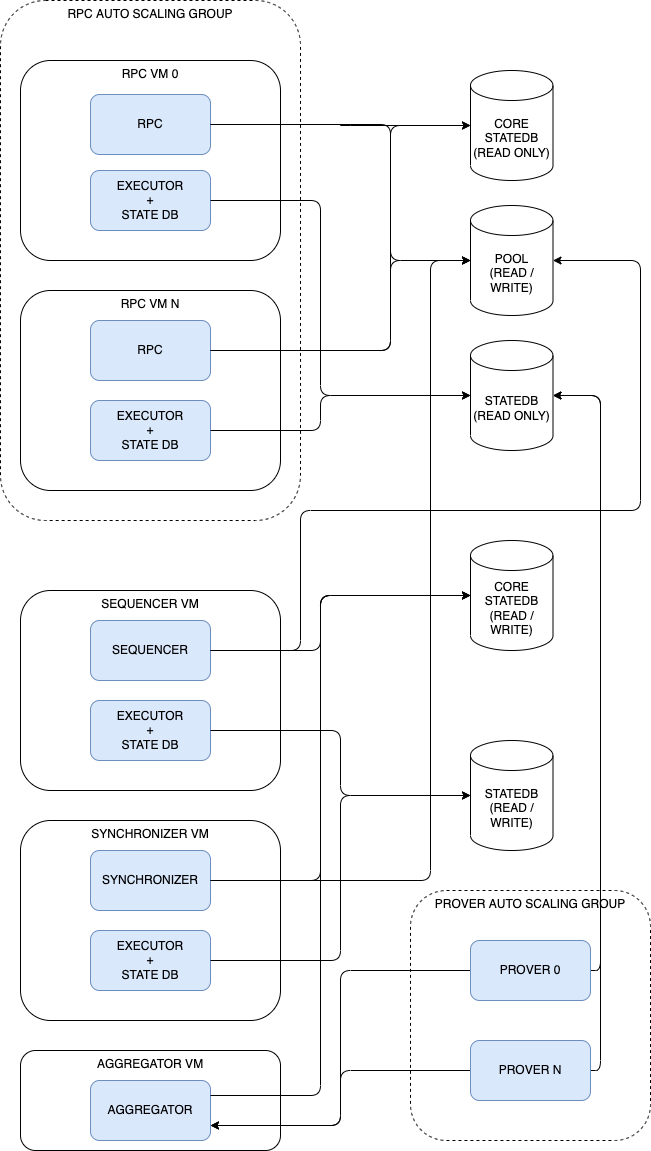

The diagram above was exported from draw.io. Its source (the exported page's mxGraphModel, read from the mxfile embedded in the PNG):
<mxGraphModel dx="429" dy="379" grid="1" gridSize="10" guides="1" tooltips="1" connect="1" arrows="1" fold="1" page="1" pageScale="1" pageWidth="827" pageHeight="1169" background="#ffffff" math="0" shadow="0">
  <root>
    <mxCell id="0" />
    <mxCell id="1" parent="0" />
    <mxCell id="10" value="RPC AUTO SCALING GROUP" style="rounded=1;whiteSpace=wrap;html=1;fillColor=none;verticalAlign=top;dashed=1;" parent="1" vertex="1">
      <mxGeometry x="120" y="10" width="300" height="520" as="geometry" />
    </mxCell>
    <mxCell id="5" value="" style="group" parent="1" vertex="1" connectable="0">
      <mxGeometry x="140" y="70" width="260" height="200" as="geometry" />
    </mxCell>
    <mxCell id="2" value="RPC VM 0" style="rounded=1;whiteSpace=wrap;html=1;fillColor=none;verticalAlign=top;" parent="5" vertex="1">
      <mxGeometry width="260" height="200" as="geometry" />
    </mxCell>
    <mxCell id="3" value="RPC" style="rounded=1;whiteSpace=wrap;html=1;fillColor=#dae8fc;strokeColor=#6c8ebf;" parent="5" vertex="1">
      <mxGeometry x="70" y="34" width="120" height="60" as="geometry" />
    </mxCell>
    <mxCell id="4" value="EXECUTOR&lt;br&gt;+&lt;br&gt;STATE DB" style="rounded=1;whiteSpace=wrap;html=1;fillColor=#dae8fc;strokeColor=#6c8ebf;" parent="5" vertex="1">
      <mxGeometry x="70" y="110" width="120" height="60" as="geometry" />
    </mxCell>
    <mxCell id="6" value="" style="group" parent="1" vertex="1" connectable="0">
      <mxGeometry x="140" y="300" width="260" height="200" as="geometry" />
    </mxCell>
    <mxCell id="7" value="RPC VM N" style="rounded=1;whiteSpace=wrap;html=1;fillColor=none;verticalAlign=top;" parent="6" vertex="1">
      <mxGeometry width="260" height="200" as="geometry" />
    </mxCell>
    <mxCell id="8" value="RPC" style="rounded=1;whiteSpace=wrap;html=1;fillColor=#dae8fc;strokeColor=#6c8ebf;" parent="6" vertex="1">
      <mxGeometry x="70" y="30" width="120" height="60" as="geometry" />
    </mxCell>
    <mxCell id="9" value="EXECUTOR&lt;br&gt;+&lt;br&gt;STATE DB" style="rounded=1;whiteSpace=wrap;html=1;fillColor=#dae8fc;strokeColor=#6c8ebf;" parent="6" vertex="1">
      <mxGeometry x="70" y="110" width="120" height="60" as="geometry" />
    </mxCell>
    <mxCell id="11" value="CORE&lt;br&gt;STATEDB&lt;br&gt;(READ ONLY)" style="shape=cylinder3;whiteSpace=wrap;html=1;boundedLbl=1;backgroundOutline=1;size=15;fillColor=none;" parent="1" vertex="1">
      <mxGeometry x="590" y="80" width="82.5" height="110" as="geometry" />
    </mxCell>
    <mxCell id="12" value="POOL&lt;br&gt;(READ / WRITE)" style="shape=cylinder3;whiteSpace=wrap;html=1;boundedLbl=1;backgroundOutline=1;size=15;fillColor=none;" parent="1" vertex="1">
      <mxGeometry x="590" y="215" width="82.5" height="110" as="geometry" />
    </mxCell>
    <mxCell id="13" value="STATEDB&lt;br&gt;(READ ONLY)" style="shape=cylinder3;whiteSpace=wrap;html=1;boundedLbl=1;backgroundOutline=1;size=15;fillColor=none;" parent="1" vertex="1">
      <mxGeometry x="590" y="350" width="82.5" height="110" as="geometry" />
    </mxCell>
    <mxCell id="14" style="edgeStyle=orthogonalEdgeStyle;html=1;exitX=1;exitY=0.5;exitDx=0;exitDy=0;entryX=0;entryY=0.5;entryDx=0;entryDy=0;entryPerimeter=0;" parent="1" source="3" target="11" edge="1">
      <mxGeometry relative="1" as="geometry" />
    </mxCell>
    <mxCell id="15" style="edgeStyle=elbowEdgeStyle;html=1;exitX=1;exitY=0.5;exitDx=0;exitDy=0;entryX=0;entryY=0.5;entryDx=0;entryDy=0;entryPerimeter=0;" parent="1" source="3" target="12" edge="1">
      <mxGeometry relative="1" as="geometry">
        <Array as="points">
          <mxPoint x="510" y="180" />
        </Array>
      </mxGeometry>
    </mxCell>
    <mxCell id="16" style="edgeStyle=elbowEdgeStyle;html=1;exitX=1;exitY=0.5;exitDx=0;exitDy=0;entryX=0;entryY=0.5;entryDx=0;entryDy=0;entryPerimeter=0;" parent="1" source="4" target="13" edge="1">
      <mxGeometry relative="1" as="geometry">
        <Array as="points">
          <mxPoint x="440" y="320" />
        </Array>
      </mxGeometry>
    </mxCell>
    <mxCell id="17" style="edgeStyle=elbowEdgeStyle;html=1;exitX=1;exitY=0.5;exitDx=0;exitDy=0;entryX=0;entryY=0.5;entryDx=0;entryDy=0;entryPerimeter=0;" parent="1" source="8" target="11" edge="1">
      <mxGeometry relative="1" as="geometry">
        <Array as="points">
          <mxPoint x="510" y="200" />
        </Array>
      </mxGeometry>
    </mxCell>
    <mxCell id="18" style="edgeStyle=elbowEdgeStyle;html=1;exitX=1;exitY=0.5;exitDx=0;exitDy=0;entryX=0;entryY=0.5;entryDx=0;entryDy=0;entryPerimeter=0;" parent="1" source="8" target="12" edge="1">
      <mxGeometry relative="1" as="geometry">
        <Array as="points">
          <mxPoint x="510" y="320" />
        </Array>
      </mxGeometry>
    </mxCell>
    <mxCell id="19" style="edgeStyle=elbowEdgeStyle;html=1;exitX=1;exitY=0.5;exitDx=0;exitDy=0;entryX=0;entryY=0.5;entryDx=0;entryDy=0;entryPerimeter=0;" parent="1" source="9" target="13" edge="1">
      <mxGeometry relative="1" as="geometry">
        <Array as="points">
          <mxPoint x="440" y="430" />
        </Array>
      </mxGeometry>
    </mxCell>
    <mxCell id="20" value="" style="group" parent="1" vertex="1" connectable="0">
      <mxGeometry x="140" y="600" width="260" height="200" as="geometry" />
    </mxCell>
    <mxCell id="21" value="SEQUENCER VM" style="rounded=1;whiteSpace=wrap;html=1;fillColor=none;verticalAlign=top;" parent="20" vertex="1">
      <mxGeometry width="260" height="200" as="geometry" />
    </mxCell>
    <mxCell id="22" value="SEQUENCER" style="rounded=1;whiteSpace=wrap;html=1;fillColor=#dae8fc;strokeColor=#6c8ebf;" parent="20" vertex="1">
      <mxGeometry x="70" y="30" width="120" height="60" as="geometry" />
    </mxCell>
    <mxCell id="23" value="EXECUTOR&lt;br&gt;+&lt;br&gt;STATE DB" style="rounded=1;whiteSpace=wrap;html=1;fillColor=#dae8fc;strokeColor=#6c8ebf;" parent="20" vertex="1">
      <mxGeometry x="70" y="110" width="120" height="60" as="geometry" />
    </mxCell>
    <mxCell id="24" value="CORE&lt;br&gt;STATEDB&lt;br&gt;(READ / WRITE)" style="shape=cylinder3;whiteSpace=wrap;html=1;boundedLbl=1;backgroundOutline=1;size=15;fillColor=none;" parent="1" vertex="1">
      <mxGeometry x="590" y="550" width="82.5" height="110" as="geometry" />
    </mxCell>
    <mxCell id="25" value="STATEDB&lt;br&gt;(READ / WRITE)" style="shape=cylinder3;whiteSpace=wrap;html=1;boundedLbl=1;backgroundOutline=1;size=15;fillColor=none;" parent="1" vertex="1">
      <mxGeometry x="590" y="750" width="82.5" height="110" as="geometry" />
    </mxCell>
    <mxCell id="26" style="edgeStyle=orthogonalEdgeStyle;html=1;exitX=1;exitY=0.5;exitDx=0;exitDy=0;entryX=1;entryY=0.5;entryDx=0;entryDy=0;entryPerimeter=0;" parent="1" source="22" target="12" edge="1">
      <mxGeometry relative="1" as="geometry">
        <mxPoint x="600" y="510" as="targetPoint" />
        <Array as="points">
          <mxPoint x="420" y="660" />
          <mxPoint x="420" y="520" />
          <mxPoint x="760" y="520" />
          <mxPoint x="760" y="270" />
        </Array>
      </mxGeometry>
    </mxCell>
    <mxCell id="27" style="edgeStyle=orthogonalEdgeStyle;html=1;exitX=1;exitY=0.5;exitDx=0;exitDy=0;entryX=0;entryY=0.5;entryDx=0;entryDy=0;entryPerimeter=0;" parent="1" source="22" target="24" edge="1">
      <mxGeometry relative="1" as="geometry">
        <Array as="points">
          <mxPoint x="440" y="660" />
          <mxPoint x="440" y="605" />
        </Array>
      </mxGeometry>
    </mxCell>
    <mxCell id="28" style="edgeStyle=orthogonalEdgeStyle;html=1;exitX=1;exitY=0.5;exitDx=0;exitDy=0;entryX=0;entryY=0.5;entryDx=0;entryDy=0;entryPerimeter=0;" parent="1" source="23" target="25" edge="1">
      <mxGeometry relative="1" as="geometry" />
    </mxCell>
    <mxCell id="29" value="" style="group" parent="1" vertex="1" connectable="0">
      <mxGeometry x="140" y="830" width="260" height="200" as="geometry" />
    </mxCell>
    <mxCell id="30" value="SYNCHRONIZER VM" style="rounded=1;whiteSpace=wrap;html=1;fillColor=none;verticalAlign=top;" parent="29" vertex="1">
      <mxGeometry width="260" height="200" as="geometry" />
    </mxCell>
    <mxCell id="31" value="SYNCHRONIZER" style="rounded=1;whiteSpace=wrap;html=1;fillColor=#dae8fc;strokeColor=#6c8ebf;" parent="29" vertex="1">
      <mxGeometry x="70" y="30" width="120" height="60" as="geometry" />
    </mxCell>
    <mxCell id="32" value="EXECUTOR&lt;br&gt;+&lt;br&gt;STATE DB" style="rounded=1;whiteSpace=wrap;html=1;fillColor=#dae8fc;strokeColor=#6c8ebf;" parent="29" vertex="1">
      <mxGeometry x="70" y="110" width="120" height="60" as="geometry" />
    </mxCell>
    <mxCell id="34" style="edgeStyle=orthogonalEdgeStyle;html=1;exitX=1;exitY=0.5;exitDx=0;exitDy=0;entryX=0;entryY=0.5;entryDx=0;entryDy=0;entryPerimeter=0;" parent="1" source="32" target="25" edge="1">
      <mxGeometry relative="1" as="geometry" />
    </mxCell>
    <mxCell id="35" style="edgeStyle=orthogonalEdgeStyle;html=1;exitX=1;exitY=0.5;exitDx=0;exitDy=0;entryX=0;entryY=0.5;entryDx=0;entryDy=0;entryPerimeter=0;" parent="1" source="31" target="24" edge="1">
      <mxGeometry relative="1" as="geometry">
        <Array as="points">
          <mxPoint x="440" y="890" />
          <mxPoint x="440" y="605" />
        </Array>
      </mxGeometry>
    </mxCell>
    <mxCell id="36" value="" style="group" parent="1" vertex="1" connectable="0">
      <mxGeometry x="140" y="1060" width="260" height="100" as="geometry" />
    </mxCell>
    <mxCell id="37" value="AGGREGATOR VM" style="rounded=1;whiteSpace=wrap;html=1;fillColor=none;verticalAlign=top;" parent="36" vertex="1">
      <mxGeometry width="260" height="100" as="geometry" />
    </mxCell>
    <mxCell id="40" value="AGGREGATOR" style="rounded=1;whiteSpace=wrap;html=1;fillColor=#dae8fc;strokeColor=#6c8ebf;" parent="36" vertex="1">
      <mxGeometry x="70" y="30" width="120" height="60" as="geometry" />
    </mxCell>
    <mxCell id="44" value="PROVER AUTO SCALING GROUP" style="rounded=1;whiteSpace=wrap;html=1;fillColor=none;dashed=1;verticalAlign=top;" parent="1" vertex="1">
      <mxGeometry x="530" y="900" width="240" height="250" as="geometry" />
    </mxCell>
    <mxCell id="48" style="edgeStyle=orthogonalEdgeStyle;html=1;exitX=0;exitY=0.5;exitDx=0;exitDy=0;entryX=1;entryY=0.75;entryDx=0;entryDy=0;" parent="1" source="45" target="40" edge="1">
      <mxGeometry relative="1" as="geometry" />
    </mxCell>
    <mxCell id="50" style="edgeStyle=orthogonalEdgeStyle;html=1;exitX=1;exitY=0.5;exitDx=0;exitDy=0;entryX=1;entryY=0.5;entryDx=0;entryDy=0;entryPerimeter=0;" parent="1" source="45" target="13" edge="1">
      <mxGeometry relative="1" as="geometry" />
    </mxCell>
    <mxCell id="45" value="PROVER 0" style="rounded=1;whiteSpace=wrap;html=1;fillColor=#dae8fc;strokeColor=#6c8ebf;" parent="1" vertex="1">
      <mxGeometry x="590" y="950" width="120" height="60" as="geometry" />
    </mxCell>
    <mxCell id="49" style="edgeStyle=orthogonalEdgeStyle;html=1;exitX=0;exitY=0.5;exitDx=0;exitDy=0;entryX=1;entryY=0.75;entryDx=0;entryDy=0;" parent="1" source="46" target="40" edge="1">
      <mxGeometry relative="1" as="geometry" />
    </mxCell>
    <mxCell id="51" style="edgeStyle=orthogonalEdgeStyle;html=1;exitX=1;exitY=0.5;exitDx=0;exitDy=0;entryX=1;entryY=0.5;entryDx=0;entryDy=0;entryPerimeter=0;" parent="1" source="46" target="13" edge="1">
      <mxGeometry relative="1" as="geometry" />
    </mxCell>
    <mxCell id="46" value="PROVER N" style="rounded=1;whiteSpace=wrap;html=1;fillColor=#dae8fc;strokeColor=#6c8ebf;" parent="1" vertex="1">
      <mxGeometry x="590" y="1050" width="120" height="60" as="geometry" />
    </mxCell>
    <mxCell id="47" style="edgeStyle=orthogonalEdgeStyle;html=1;exitX=1;exitY=0.25;exitDx=0;exitDy=0;entryX=0;entryY=0.5;entryDx=0;entryDy=0;entryPerimeter=0;" parent="1" source="40" target="24" edge="1">
      <mxGeometry relative="1" as="geometry">
        <Array as="points">
          <mxPoint x="440" y="1105" />
          <mxPoint x="440" y="605" />
        </Array>
      </mxGeometry>
    </mxCell>
    <mxCell id="52" style="edgeStyle=orthogonalEdgeStyle;html=1;exitX=1;exitY=0.5;exitDx=0;exitDy=0;entryX=0;entryY=0.5;entryDx=0;entryDy=0;entryPerimeter=0;" parent="1" source="31" target="12" edge="1">
      <mxGeometry relative="1" as="geometry">
        <Array as="points">
          <mxPoint x="550" y="890" />
          <mxPoint x="550" y="270" />
        </Array>
      </mxGeometry>
    </mxCell>
  </root>
</mxGraphModel>